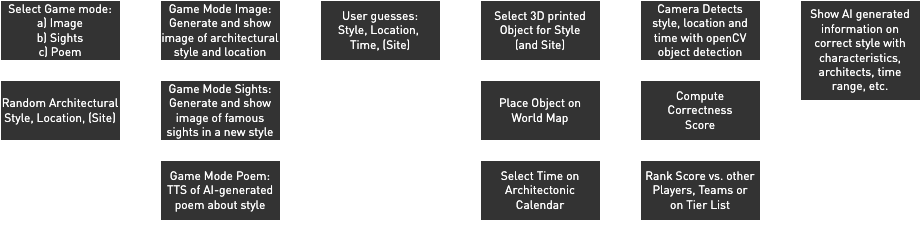

The diagram above was exported from draw.io. Its source (the exported page's mxGraphModel, read from the mxfile embedded in the PNG):
<mxGraphModel dx="618" dy="534" grid="1" gridSize="10" guides="1" tooltips="1" connect="1" arrows="1" fold="1" page="1" pageScale="1" pageWidth="827" pageHeight="1169" math="0" shadow="0">
  <root>
    <mxCell id="0" />
    <mxCell id="1" parent="0" />
    <mxCell id="3" value="&lt;span style=&quot;background-color: initial;&quot;&gt;Random&amp;nbsp;&lt;/span&gt;&lt;span style=&quot;background-color: initial;&quot;&gt;Architectural Style, Location, (Site)&lt;/span&gt;&lt;span style=&quot;background-color: initial;&quot;&gt;&lt;br&gt;&lt;/span&gt;" style="rounded=0;whiteSpace=wrap;html=1;strokeColor=#FFFFFF;fontColor=#FFFFFF;fontFamily=DIN Pro;fillColor=#333333;" parent="1" vertex="1">
      <mxGeometry x="40" y="200" width="120" height="60" as="geometry" />
    </mxCell>
    <mxCell id="4" value="&lt;span style=&quot;background-color: initial;&quot;&gt;Game Mode Image: Generate and show i&lt;/span&gt;&lt;span style=&quot;background-color: initial;&quot;&gt;mage of architectural style and location&lt;br&gt;&lt;/span&gt;" style="rounded=0;whiteSpace=wrap;html=1;strokeColor=#FFFFFF;fontColor=#FFFFFF;fontFamily=DIN Pro;fillColor=#333333;" parent="1" vertex="1">
      <mxGeometry x="200" y="120" width="120" height="60" as="geometry" />
    </mxCell>
    <mxCell id="5" value="Game Mode Sights:&lt;br style=&quot;border-color: var(--border-color);&quot;&gt;Generate and show image of famous&lt;br style=&quot;border-color: var(--border-color);&quot;&gt;sights in a new style&lt;span style=&quot;background-color: initial;&quot;&gt;&lt;br&gt;&lt;/span&gt;" style="rounded=0;whiteSpace=wrap;html=1;strokeColor=#FFFFFF;fontColor=#FFFFFF;fontFamily=DIN Pro;fillColor=#333333;" parent="1" vertex="1">
      <mxGeometry x="200" y="200" width="120" height="60" as="geometry" />
    </mxCell>
    <mxCell id="6" value="&lt;span style=&quot;background-color: initial;&quot;&gt;User&amp;nbsp;&lt;/span&gt;&lt;span style=&quot;background-color: initial;&quot;&gt;guesses:&lt;br&gt;&lt;/span&gt;&lt;span style=&quot;background-color: initial;&quot;&gt;Style,&lt;/span&gt;&amp;nbsp;Location,&amp;nbsp;&lt;br&gt;Time,&amp;nbsp;(Site)" style="rounded=0;whiteSpace=wrap;html=1;strokeColor=#FFFFFF;fontColor=#FFFFFF;fontFamily=DIN Pro;fillColor=#333333;" parent="1" vertex="1">
      <mxGeometry x="360" y="120" width="120" height="60" as="geometry" />
    </mxCell>
    <mxCell id="7" value="&lt;span style=&quot;background-color: initial;&quot;&gt;Select&amp;nbsp;&lt;/span&gt;&lt;span style=&quot;background-color: initial;&quot;&gt;3D printed Object for Style &lt;br&gt;(and Site)&lt;/span&gt;&lt;span style=&quot;background-color: initial;&quot;&gt;&lt;br&gt;&lt;/span&gt;" style="rounded=0;whiteSpace=wrap;html=1;strokeColor=#FFFFFF;fontColor=#FFFFFF;fontFamily=DIN Pro;fillColor=#333333;" parent="1" vertex="1">
      <mxGeometry x="520" y="120" width="120" height="60" as="geometry" />
    </mxCell>
    <mxCell id="8" value="&lt;span style=&quot;background-color: initial;&quot;&gt;Place Object on&lt;br&gt;World Map&lt;br&gt;&lt;/span&gt;" style="rounded=0;whiteSpace=wrap;html=1;strokeColor=#FFFFFF;fontColor=#FFFFFF;fontFamily=DIN Pro;" parent="1" vertex="1">
      <mxGeometry x="520" y="200" width="120" height="60" as="geometry" />
    </mxCell>
    <mxCell id="9" value="&lt;span style=&quot;background-color: initial;&quot;&gt;Place Object on&lt;br&gt;World Map&lt;br&gt;&lt;/span&gt;" style="rounded=0;whiteSpace=wrap;html=1;strokeColor=#FFFFFF;fontColor=#FFFFFF;fontFamily=DIN Pro;fillColor=#333333;" parent="1" vertex="1">
      <mxGeometry x="520" y="200" width="120" height="60" as="geometry" />
    </mxCell>
    <mxCell id="10" value="&lt;span style=&quot;background-color: initial;&quot;&gt;Select Time on Architectonic&lt;br&gt;Calendar&lt;br&gt;&lt;/span&gt;" style="rounded=0;whiteSpace=wrap;html=1;strokeColor=#FFFFFF;fontColor=#FFFFFF;fontFamily=DIN Pro;fillColor=#333333;" parent="1" vertex="1">
      <mxGeometry x="520" y="280" width="120" height="60" as="geometry" />
    </mxCell>
    <mxCell id="11" value="&lt;span style=&quot;background-color: initial;&quot;&gt;Camera Detects&lt;br&gt;style, location and time with openCV object detection&lt;br&gt;&lt;/span&gt;" style="rounded=0;whiteSpace=wrap;html=1;strokeColor=#FFFFFF;fontColor=#FFFFFF;fontFamily=DIN Pro;fillColor=#333333;" parent="1" vertex="1">
      <mxGeometry x="680" y="120" width="120" height="60" as="geometry" />
    </mxCell>
    <mxCell id="12" value="&lt;span style=&quot;background-color: initial;&quot;&gt;Compute &lt;br&gt;Correctness&lt;br&gt;Score&lt;br&gt;&lt;/span&gt;" style="rounded=0;whiteSpace=wrap;html=1;strokeColor=#FFFFFF;fontColor=#FFFFFF;fontFamily=DIN Pro;fillColor=#333333;" parent="1" vertex="1">
      <mxGeometry x="680" y="200" width="120" height="60" as="geometry" />
    </mxCell>
    <mxCell id="13" value="&lt;span style=&quot;background-color: initial;&quot;&gt;Rank Score vs. other Players, Teams&amp;nbsp;or &lt;br&gt;on Tier List&lt;br&gt;&lt;/span&gt;" style="rounded=0;whiteSpace=wrap;html=1;strokeColor=#FFFFFF;fontColor=#FFFFFF;fontFamily=DIN Pro;fillColor=#333333;" parent="1" vertex="1">
      <mxGeometry x="680" y="280" width="120" height="60" as="geometry" />
    </mxCell>
    <mxCell id="14" value="&lt;span style=&quot;background-color: initial;&quot;&gt;Show AI generated information on correct style with characteristics, architects, time range, etc.&lt;br&gt;&lt;/span&gt;" style="rounded=0;whiteSpace=wrap;html=1;strokeColor=#FFFFFF;fontColor=#FFFFFF;fontFamily=DIN Pro;fillColor=#333333;" parent="1" vertex="1">
      <mxGeometry x="840" y="120" width="120" height="100" as="geometry" />
    </mxCell>
    <mxCell id="18" value="&lt;meta charset=&quot;utf-8&quot;&gt;&lt;span style=&quot;border-color: var(--border-color); color: rgb(255, 255, 255); font-family: &amp;quot;DIN Pro&amp;quot;; font-size: 12px; font-style: normal; font-variant-ligatures: normal; font-variant-caps: normal; font-weight: 400; letter-spacing: normal; orphans: 2; text-align: center; text-indent: 0px; text-transform: none; widows: 2; word-spacing: 0px; -webkit-text-stroke-width: 0px; background-color: initial; text-decoration-thickness: initial; text-decoration-style: initial; text-decoration-color: initial;&quot;&gt;Game Mode Poem: TTS of&amp;nbsp;&lt;/span&gt;&lt;span style=&quot;border-color: var(--border-color); color: rgb(255, 255, 255); font-family: &amp;quot;DIN Pro&amp;quot;; font-size: 12px; font-style: normal; font-variant-ligatures: normal; font-variant-caps: normal; font-weight: 400; letter-spacing: normal; orphans: 2; text-align: center; text-indent: 0px; text-transform: none; widows: 2; word-spacing: 0px; -webkit-text-stroke-width: 0px; background-color: initial; text-decoration-thickness: initial; text-decoration-style: initial; text-decoration-color: initial;&quot;&gt;AI-generated&lt;/span&gt;&lt;span style=&quot;border-color: var(--border-color); color: rgb(255, 255, 255); font-family: &amp;quot;DIN Pro&amp;quot;; font-size: 12px; font-style: normal; font-variant-ligatures: normal; font-variant-caps: normal; font-weight: 400; letter-spacing: normal; orphans: 2; text-align: center; text-indent: 0px; text-transform: none; widows: 2; word-spacing: 0px; -webkit-text-stroke-width: 0px; background-color: initial; text-decoration-thickness: initial; text-decoration-style: initial; text-decoration-color: initial;&quot;&gt;&lt;br style=&quot;border-color: var(--border-color);&quot;&gt;&lt;/span&gt;&lt;span style=&quot;border-color: var(--border-color); color: rgb(255, 255, 255); font-family: &amp;quot;DIN Pro&amp;quot;; font-size: 12px; font-style: normal; font-variant-ligatures: normal; font-variant-caps: normal; font-weight: 400; letter-spacing: normal; orphans: 2; text-align: center; text-indent: 0px; text-transform: none; widows: 2; word-spacing: 0px; -webkit-text-stroke-width: 0px; background-color: initial; text-decoration-thickness: initial; text-decoration-style: initial; text-decoration-color: initial;&quot;&gt;poem about style&lt;/span&gt;" style="rounded=0;whiteSpace=wrap;html=1;strokeColor=#FFFFFF;fontColor=#FFFFFF;fontFamily=DIN Pro;fillColor=#333333;" parent="1" vertex="1">
      <mxGeometry x="200" y="280" width="120" height="60" as="geometry" />
    </mxCell>
    <mxCell id="19" value="Select Game mode:&lt;br&gt;a) Image&lt;br&gt;b) Sights&lt;br style=&quot;border-color: var(--border-color);&quot;&gt;c) Poem" style="rounded=0;whiteSpace=wrap;html=1;strokeColor=#FFFFFF;fontColor=#FFFFFF;fontFamily=DIN Pro;fillColor=#333333;" parent="1" vertex="1">
      <mxGeometry x="40" y="120" width="120" height="60" as="geometry" />
    </mxCell>
    <mxCell id="20" value="" style="endArrow=classic;html=1;strokeColor=#FFFFFF;fontColor=#FFFFFF;fontFamily=DIN Pro;" parent="1" edge="1">
      <mxGeometry width="50" height="50" relative="1" as="geometry">
        <mxPoint x="100" y="180" as="sourcePoint" />
        <mxPoint x="100" y="200" as="targetPoint" />
      </mxGeometry>
    </mxCell>
    <mxCell id="21" value="" style="endArrow=classic;html=1;exitX=1;exitY=0.5;exitDx=0;exitDy=0;entryX=0;entryY=0.5;entryDx=0;entryDy=0;edgeStyle=elbowEdgeStyle;strokeColor=#FFFFFF;fontColor=#FFFFFF;fontFamily=DIN Pro;" parent="1" source="3" target="4" edge="1">
      <mxGeometry width="50" height="50" relative="1" as="geometry">
        <mxPoint x="110" y="210" as="sourcePoint" />
        <mxPoint x="110" y="190" as="targetPoint" />
      </mxGeometry>
    </mxCell>
    <mxCell id="22" value="" style="endArrow=classic;html=1;exitX=1;exitY=0.5;exitDx=0;exitDy=0;entryX=0;entryY=0.5;entryDx=0;entryDy=0;edgeStyle=elbowEdgeStyle;strokeColor=#FFFFFF;fontColor=#FFFFFF;fontFamily=DIN Pro;" parent="1" source="3" target="5" edge="1">
      <mxGeometry width="50" height="50" relative="1" as="geometry">
        <mxPoint x="170" y="160" as="sourcePoint" />
        <mxPoint x="210" y="160" as="targetPoint" />
      </mxGeometry>
    </mxCell>
    <mxCell id="23" value="" style="endArrow=classic;html=1;exitX=1;exitY=0.5;exitDx=0;exitDy=0;entryX=0;entryY=0.5;entryDx=0;entryDy=0;edgeStyle=elbowEdgeStyle;strokeColor=#FFFFFF;fontColor=#FFFFFF;fontFamily=DIN Pro;" parent="1" source="3" target="18" edge="1">
      <mxGeometry width="50" height="50" relative="1" as="geometry">
        <mxPoint x="170" y="160" as="sourcePoint" />
        <mxPoint x="210" y="240" as="targetPoint" />
      </mxGeometry>
    </mxCell>
    <mxCell id="24" value="" style="endArrow=classic;html=1;exitX=1;exitY=0.5;exitDx=0;exitDy=0;entryX=0;entryY=0.5;entryDx=0;entryDy=0;edgeStyle=elbowEdgeStyle;strokeColor=#FFFFFF;fontColor=#FFFFFF;fontFamily=DIN Pro;" parent="1" source="18" target="6" edge="1">
      <mxGeometry width="50" height="50" relative="1" as="geometry">
        <mxPoint x="170" y="160" as="sourcePoint" />
        <mxPoint x="210" y="320" as="targetPoint" />
      </mxGeometry>
    </mxCell>
    <mxCell id="25" value="" style="endArrow=classic;html=1;exitX=1;exitY=0.5;exitDx=0;exitDy=0;edgeStyle=elbowEdgeStyle;strokeColor=#FFFFFF;fontColor=#FFFFFF;fontFamily=DIN Pro;" parent="1" source="5" edge="1">
      <mxGeometry width="50" height="50" relative="1" as="geometry">
        <mxPoint x="330" y="320" as="sourcePoint" />
        <mxPoint x="360" y="150" as="targetPoint" />
      </mxGeometry>
    </mxCell>
    <mxCell id="26" value="" style="endArrow=classic;html=1;exitX=1;exitY=0.5;exitDx=0;exitDy=0;entryX=0;entryY=0.5;entryDx=0;entryDy=0;strokeColor=#FFFFFF;fontColor=#FFFFFF;fontFamily=DIN Pro;" parent="1" source="4" target="6" edge="1">
      <mxGeometry width="50" height="50" relative="1" as="geometry">
        <mxPoint x="330" y="240" as="sourcePoint" />
        <mxPoint x="370" y="160" as="targetPoint" />
      </mxGeometry>
    </mxCell>
    <mxCell id="27" value="" style="endArrow=classic;html=1;exitX=1;exitY=0.5;exitDx=0;exitDy=0;strokeColor=#FFFFFF;fontColor=#FFFFFF;fontFamily=DIN Pro;" parent="1" source="6" target="7" edge="1">
      <mxGeometry width="50" height="50" relative="1" as="geometry">
        <mxPoint x="330" y="160" as="sourcePoint" />
        <mxPoint x="370" y="160" as="targetPoint" />
      </mxGeometry>
    </mxCell>
    <mxCell id="28" value="" style="endArrow=classic;html=1;exitX=0.5;exitY=1;exitDx=0;exitDy=0;strokeColor=#FFFFFF;fontColor=#FFFFFF;fontFamily=DIN Pro;" parent="1" source="7" target="9" edge="1">
      <mxGeometry width="50" height="50" relative="1" as="geometry">
        <mxPoint x="490" y="160" as="sourcePoint" />
        <mxPoint x="530" y="160" as="targetPoint" />
      </mxGeometry>
    </mxCell>
    <mxCell id="29" value="" style="endArrow=classic;html=1;exitX=0.5;exitY=1;exitDx=0;exitDy=0;entryX=0.5;entryY=0;entryDx=0;entryDy=0;strokeColor=#FFFFFF;fontColor=#FFFFFF;fontFamily=DIN Pro;" parent="1" source="9" target="10" edge="1">
      <mxGeometry width="50" height="50" relative="1" as="geometry">
        <mxPoint x="490" y="160" as="sourcePoint" />
        <mxPoint x="530" y="240" as="targetPoint" />
      </mxGeometry>
    </mxCell>
    <mxCell id="31" value="" style="endArrow=classic;html=1;exitX=1;exitY=0.5;exitDx=0;exitDy=0;entryX=0;entryY=0.5;entryDx=0;entryDy=0;edgeStyle=elbowEdgeStyle;strokeColor=#FFFFFF;fontColor=#FFFFFF;fontFamily=DIN Pro;" parent="1" source="10" target="11" edge="1">
      <mxGeometry width="50" height="50" relative="1" as="geometry">
        <mxPoint x="590" y="270" as="sourcePoint" />
        <mxPoint x="590" y="290" as="targetPoint" />
      </mxGeometry>
    </mxCell>
    <mxCell id="32" value="" style="endArrow=classic;html=1;exitX=0.5;exitY=1;exitDx=0;exitDy=0;strokeColor=#FFFFFF;fontColor=#FFFFFF;fontFamily=DIN Pro;" parent="1" source="11" target="12" edge="1">
      <mxGeometry width="50" height="50" relative="1" as="geometry">
        <mxPoint x="650" y="320" as="sourcePoint" />
        <mxPoint x="690" y="160" as="targetPoint" />
      </mxGeometry>
    </mxCell>
    <mxCell id="33" value="" style="endArrow=classic;html=1;exitX=0.5;exitY=1;exitDx=0;exitDy=0;entryX=0.5;entryY=0;entryDx=0;entryDy=0;strokeColor=#FFFFFF;fontColor=#FFFFFF;fontFamily=DIN Pro;" parent="1" source="12" target="13" edge="1">
      <mxGeometry width="50" height="50" relative="1" as="geometry">
        <mxPoint x="750" y="190" as="sourcePoint" />
        <mxPoint x="750" y="210" as="targetPoint" />
      </mxGeometry>
    </mxCell>
    <mxCell id="34" value="" style="endArrow=classic;html=1;exitX=1;exitY=0.5;exitDx=0;exitDy=0;entryX=0;entryY=0.5;entryDx=0;entryDy=0;edgeStyle=elbowEdgeStyle;strokeColor=#FFFFFF;fontColor=#FFFFFF;fontFamily=DIN Pro;" parent="1" source="13" target="14" edge="1">
      <mxGeometry width="50" height="50" relative="1" as="geometry">
        <mxPoint x="750" y="270" as="sourcePoint" />
        <mxPoint x="750" y="290" as="targetPoint" />
      </mxGeometry>
    </mxCell>
    <mxCell id="36" value="" style="endArrow=classic;html=1;exitX=0.5;exitY=1;exitDx=0;exitDy=0;edgeStyle=elbowEdgeStyle;entryX=0.5;entryY=1;entryDx=0;entryDy=0;elbow=vertical;strokeColor=#FFFFFF;fontColor=#FFFFFF;fontFamily=DIN Pro;" parent="1" source="14" target="3" edge="1">
      <mxGeometry width="50" height="50" relative="1" as="geometry">
        <mxPoint x="810" y="320" as="sourcePoint" />
        <mxPoint x="600" y="421.66668701171875" as="targetPoint" />
        <Array as="points">
          <mxPoint x="490" y="360" />
        </Array>
      </mxGeometry>
    </mxCell>
  </root>
</mxGraphModel>